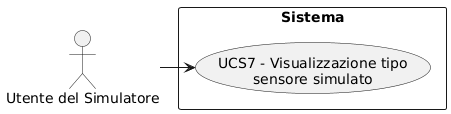

The diagram above was rendered by PlantUML. Its source (embedded in the PNG):
@startuml
skinparam wrapWidth 200
skinparam MaxMessageSize 150
top to bottom direction
skinparam packageStyle rectangle

actor "Utente del Simulatore" as SA_sym_usr

rectangle "Sistema" {
    usecase "UCS7 - Visualizzazione tipo sensore simulato" as visualizzazione_tipo_sensore_simulato
}

SA_sym_usr -right-> visualizzazione_tipo_sensore_simulato
@enduml